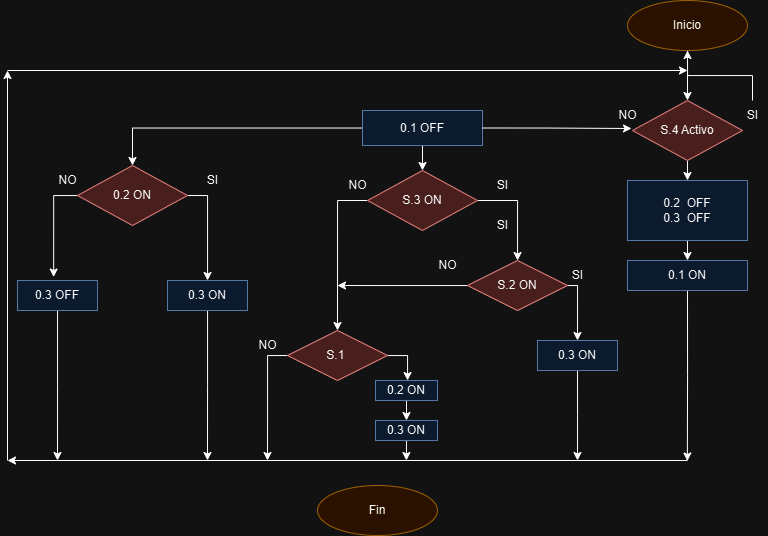

The diagram above was exported from draw.io. Its source (the exported page's mxGraphModel, read from the mxfile embedded in the PNG):
<mxGraphModel dx="1687" dy="868" grid="1" gridSize="10" guides="1" tooltips="1" connect="1" arrows="1" fold="1" page="1" pageScale="1" pageWidth="827" pageHeight="1169" math="0" shadow="0">
  <root>
    <mxCell id="0" />
    <mxCell id="1" parent="0" />
    <mxCell id="Ax_d6AMN-Nw67hAzQKLN-2" style="edgeStyle=orthogonalEdgeStyle;rounded=0;orthogonalLoop=1;jettySize=auto;html=1;exitX=0.5;exitY=1;exitDx=0;exitDy=0;entryX=0.5;entryY=0;entryDx=0;entryDy=0;" edge="1" parent="1" source="73wCdaAvbztRJ9Uh1VME-1" target="Ax_d6AMN-Nw67hAzQKLN-1">
      <mxGeometry relative="1" as="geometry" />
    </mxCell>
    <mxCell id="73wCdaAvbztRJ9Uh1VME-1" value="Inicio" style="ellipse;whiteSpace=wrap;html=1;fillColor=#ffe6cc;strokeColor=#d79b00;" parent="1" vertex="1">
      <mxGeometry x="640" y="100" width="120" height="50" as="geometry" />
    </mxCell>
    <mxCell id="73wCdaAvbztRJ9Uh1VME-2" value="Fin" style="ellipse;whiteSpace=wrap;html=1;fillColor=#ffe6cc;strokeColor=#d79b00;" parent="1" vertex="1">
      <mxGeometry x="330" y="585" width="120" height="50" as="geometry" />
    </mxCell>
    <mxCell id="Ax_d6AMN-Nw67hAzQKLN-7" style="edgeStyle=orthogonalEdgeStyle;rounded=0;orthogonalLoop=1;jettySize=auto;html=1;exitX=0.5;exitY=1;exitDx=0;exitDy=0;entryX=0.5;entryY=0;entryDx=0;entryDy=0;" edge="1" parent="1" source="Ax_d6AMN-Nw67hAzQKLN-1" target="Ax_d6AMN-Nw67hAzQKLN-6">
      <mxGeometry relative="1" as="geometry" />
    </mxCell>
    <mxCell id="Ax_d6AMN-Nw67hAzQKLN-1" value="S.4 Activo" style="rhombus;whiteSpace=wrap;html=1;fillColor=#f8cecc;strokeColor=#b85450;" vertex="1" parent="1">
      <mxGeometry x="645" y="200" width="110" height="60" as="geometry" />
    </mxCell>
    <mxCell id="Ax_d6AMN-Nw67hAzQKLN-64" value="" style="edgeStyle=orthogonalEdgeStyle;rounded=0;orthogonalLoop=1;jettySize=auto;html=1;" edge="1" parent="1" source="Ax_d6AMN-Nw67hAzQKLN-4" target="73wCdaAvbztRJ9Uh1VME-1">
      <mxGeometry relative="1" as="geometry" />
    </mxCell>
    <mxCell id="Ax_d6AMN-Nw67hAzQKLN-4" value="SI" style="text;html=1;align=center;verticalAlign=middle;resizable=0;points=[];autosize=1;strokeColor=none;fillColor=none;" vertex="1" parent="1">
      <mxGeometry x="750" y="200" width="30" height="30" as="geometry" />
    </mxCell>
    <mxCell id="Ax_d6AMN-Nw67hAzQKLN-5" value="NO" style="text;html=1;align=center;verticalAlign=middle;resizable=0;points=[];autosize=1;strokeColor=none;fillColor=none;" vertex="1" parent="1">
      <mxGeometry x="620" y="200" width="40" height="30" as="geometry" />
    </mxCell>
    <mxCell id="Ax_d6AMN-Nw67hAzQKLN-9" style="edgeStyle=orthogonalEdgeStyle;rounded=0;orthogonalLoop=1;jettySize=auto;html=1;exitX=0.5;exitY=1;exitDx=0;exitDy=0;entryX=0.5;entryY=0;entryDx=0;entryDy=0;" edge="1" parent="1" source="Ax_d6AMN-Nw67hAzQKLN-6" target="Ax_d6AMN-Nw67hAzQKLN-8">
      <mxGeometry relative="1" as="geometry" />
    </mxCell>
    <mxCell id="Ax_d6AMN-Nw67hAzQKLN-6" value="&lt;div&gt;&lt;br&gt;&lt;/div&gt;0.2&amp;nbsp; OFF&lt;div&gt;0.3&amp;nbsp; OFF&lt;div&gt;&lt;br&gt;&lt;/div&gt;&lt;/div&gt;" style="rounded=0;whiteSpace=wrap;html=1;fillColor=#dae8fc;strokeColor=#6c8ebf;" vertex="1" parent="1">
      <mxGeometry x="640" y="280" width="120" height="60" as="geometry" />
    </mxCell>
    <mxCell id="Ax_d6AMN-Nw67hAzQKLN-48" style="edgeStyle=orthogonalEdgeStyle;rounded=0;orthogonalLoop=1;jettySize=auto;html=1;exitX=0.5;exitY=1;exitDx=0;exitDy=0;" edge="1" parent="1" source="Ax_d6AMN-Nw67hAzQKLN-8">
      <mxGeometry relative="1" as="geometry">
        <mxPoint x="699.8571428571429" y="560.4761904761905" as="targetPoint" />
      </mxGeometry>
    </mxCell>
    <mxCell id="Ax_d6AMN-Nw67hAzQKLN-8" value="0.1 ON" style="rounded=0;whiteSpace=wrap;html=1;fillColor=#dae8fc;strokeColor=#6c8ebf;" vertex="1" parent="1">
      <mxGeometry x="640" y="360" width="120" height="30" as="geometry" />
    </mxCell>
    <mxCell id="Ax_d6AMN-Nw67hAzQKLN-53" style="edgeStyle=orthogonalEdgeStyle;rounded=0;orthogonalLoop=1;jettySize=auto;html=1;entryX=0.5;entryY=0;entryDx=0;entryDy=0;" edge="1" parent="1" source="Ax_d6AMN-Nw67hAzQKLN-11" target="Ax_d6AMN-Nw67hAzQKLN-14">
      <mxGeometry relative="1" as="geometry" />
    </mxCell>
    <mxCell id="Ax_d6AMN-Nw67hAzQKLN-54" style="edgeStyle=orthogonalEdgeStyle;rounded=0;orthogonalLoop=1;jettySize=auto;html=1;entryX=0.5;entryY=0;entryDx=0;entryDy=0;" edge="1" parent="1" source="Ax_d6AMN-Nw67hAzQKLN-11" target="Ax_d6AMN-Nw67hAzQKLN-49">
      <mxGeometry relative="1" as="geometry">
        <mxPoint x="150" y="227.5" as="targetPoint" />
      </mxGeometry>
    </mxCell>
    <mxCell id="Ax_d6AMN-Nw67hAzQKLN-11" value="0.1 OFF" style="rounded=0;whiteSpace=wrap;html=1;fillColor=#dae8fc;strokeColor=#6c8ebf;" vertex="1" parent="1">
      <mxGeometry x="375" y="210" width="120" height="35" as="geometry" />
    </mxCell>
    <mxCell id="Ax_d6AMN-Nw67hAzQKLN-13" style="edgeStyle=orthogonalEdgeStyle;rounded=0;orthogonalLoop=1;jettySize=auto;html=1;exitX=1;exitY=0.5;exitDx=0;exitDy=0;entryX=0.6;entryY=0.933;entryDx=0;entryDy=0;entryPerimeter=0;" edge="1" parent="1" source="Ax_d6AMN-Nw67hAzQKLN-11" target="Ax_d6AMN-Nw67hAzQKLN-5">
      <mxGeometry relative="1" as="geometry" />
    </mxCell>
    <mxCell id="Ax_d6AMN-Nw67hAzQKLN-29" style="edgeStyle=orthogonalEdgeStyle;rounded=0;orthogonalLoop=1;jettySize=auto;html=1;exitX=1;exitY=0.5;exitDx=0;exitDy=0;" edge="1" parent="1" source="Ax_d6AMN-Nw67hAzQKLN-14" target="Ax_d6AMN-Nw67hAzQKLN-26">
      <mxGeometry relative="1" as="geometry" />
    </mxCell>
    <mxCell id="Ax_d6AMN-Nw67hAzQKLN-39" style="edgeStyle=orthogonalEdgeStyle;rounded=0;orthogonalLoop=1;jettySize=auto;html=1;exitX=0;exitY=0.5;exitDx=0;exitDy=0;entryX=0.5;entryY=0;entryDx=0;entryDy=0;" edge="1" parent="1" source="Ax_d6AMN-Nw67hAzQKLN-14" target="Ax_d6AMN-Nw67hAzQKLN-36">
      <mxGeometry relative="1" as="geometry">
        <mxPoint x="360.0000000000001" y="320" as="targetPoint" />
      </mxGeometry>
    </mxCell>
    <mxCell id="Ax_d6AMN-Nw67hAzQKLN-14" value="S.3 ON" style="rhombus;whiteSpace=wrap;html=1;fillColor=#f8cecc;strokeColor=#b85450;" vertex="1" parent="1">
      <mxGeometry x="380" y="270" width="110" height="60" as="geometry" />
    </mxCell>
    <mxCell id="Ax_d6AMN-Nw67hAzQKLN-15" value="SI" style="text;html=1;align=center;verticalAlign=middle;resizable=0;points=[];autosize=1;strokeColor=none;fillColor=none;" vertex="1" parent="1">
      <mxGeometry x="500" y="270" width="30" height="30" as="geometry" />
    </mxCell>
    <mxCell id="Ax_d6AMN-Nw67hAzQKLN-16" value="NO" style="text;html=1;align=center;verticalAlign=middle;resizable=0;points=[];autosize=1;strokeColor=none;fillColor=none;" vertex="1" parent="1">
      <mxGeometry x="350" y="270" width="40" height="30" as="geometry" />
    </mxCell>
    <mxCell id="Ax_d6AMN-Nw67hAzQKLN-32" style="edgeStyle=orthogonalEdgeStyle;rounded=0;orthogonalLoop=1;jettySize=auto;html=1;exitX=1;exitY=0.5;exitDx=0;exitDy=0;entryX=0.5;entryY=0;entryDx=0;entryDy=0;" edge="1" parent="1" source="Ax_d6AMN-Nw67hAzQKLN-26" target="Ax_d6AMN-Nw67hAzQKLN-30">
      <mxGeometry relative="1" as="geometry">
        <mxPoint x="590" y="420" as="targetPoint" />
        <Array as="points">
          <mxPoint x="590" y="385" />
        </Array>
      </mxGeometry>
    </mxCell>
    <mxCell id="Ax_d6AMN-Nw67hAzQKLN-40" style="edgeStyle=orthogonalEdgeStyle;rounded=0;orthogonalLoop=1;jettySize=auto;html=1;" edge="1" parent="1" source="Ax_d6AMN-Nw67hAzQKLN-26">
      <mxGeometry relative="1" as="geometry">
        <mxPoint x="350" y="385" as="targetPoint" />
      </mxGeometry>
    </mxCell>
    <mxCell id="Ax_d6AMN-Nw67hAzQKLN-26" value="S.2 ON" style="rhombus;whiteSpace=wrap;html=1;fillColor=#f8cecc;strokeColor=#b85450;" vertex="1" parent="1">
      <mxGeometry x="480" y="360" width="100" height="50" as="geometry" />
    </mxCell>
    <mxCell id="Ax_d6AMN-Nw67hAzQKLN-27" value="SI" style="text;html=1;align=center;verticalAlign=middle;resizable=0;points=[];autosize=1;strokeColor=none;fillColor=none;" vertex="1" parent="1">
      <mxGeometry x="575" y="360" width="30" height="30" as="geometry" />
    </mxCell>
    <mxCell id="Ax_d6AMN-Nw67hAzQKLN-28" value="NO" style="text;html=1;align=center;verticalAlign=middle;resizable=0;points=[];autosize=1;strokeColor=none;fillColor=none;" vertex="1" parent="1">
      <mxGeometry x="440" y="350" width="40" height="30" as="geometry" />
    </mxCell>
    <mxCell id="Ax_d6AMN-Nw67hAzQKLN-34" style="edgeStyle=orthogonalEdgeStyle;rounded=0;orthogonalLoop=1;jettySize=auto;html=1;exitX=0.5;exitY=1;exitDx=0;exitDy=0;" edge="1" parent="1" source="Ax_d6AMN-Nw67hAzQKLN-30">
      <mxGeometry relative="1" as="geometry">
        <mxPoint x="590" y="560" as="targetPoint" />
      </mxGeometry>
    </mxCell>
    <mxCell id="Ax_d6AMN-Nw67hAzQKLN-30" value="0.3 ON" style="rounded=0;whiteSpace=wrap;html=1;fillColor=#dae8fc;strokeColor=#6c8ebf;" vertex="1" parent="1">
      <mxGeometry x="550" y="440" width="80" height="30" as="geometry" />
    </mxCell>
    <mxCell id="Ax_d6AMN-Nw67hAzQKLN-41" style="edgeStyle=orthogonalEdgeStyle;rounded=0;orthogonalLoop=1;jettySize=auto;html=1;exitX=0;exitY=0.5;exitDx=0;exitDy=0;" edge="1" parent="1" source="Ax_d6AMN-Nw67hAzQKLN-36">
      <mxGeometry relative="1" as="geometry">
        <mxPoint x="280" y="560" as="targetPoint" />
      </mxGeometry>
    </mxCell>
    <mxCell id="Ax_d6AMN-Nw67hAzQKLN-45" style="edgeStyle=orthogonalEdgeStyle;rounded=0;orthogonalLoop=1;jettySize=auto;html=1;" edge="1" parent="1" source="Ax_d6AMN-Nw67hAzQKLN-36" target="Ax_d6AMN-Nw67hAzQKLN-42">
      <mxGeometry relative="1" as="geometry">
        <mxPoint x="420" y="455" as="targetPoint" />
        <Array as="points">
          <mxPoint x="420" y="455" />
        </Array>
      </mxGeometry>
    </mxCell>
    <mxCell id="Ax_d6AMN-Nw67hAzQKLN-36" value="S.1&amp;nbsp;" style="rhombus;whiteSpace=wrap;html=1;fillColor=#f8cecc;strokeColor=#b85450;" vertex="1" parent="1">
      <mxGeometry x="300" y="430" width="100" height="50" as="geometry" />
    </mxCell>
    <mxCell id="Ax_d6AMN-Nw67hAzQKLN-37" value="SI" style="text;html=1;align=center;verticalAlign=middle;resizable=0;points=[];autosize=1;strokeColor=none;fillColor=none;" vertex="1" parent="1">
      <mxGeometry x="500" y="310" width="30" height="30" as="geometry" />
    </mxCell>
    <mxCell id="Ax_d6AMN-Nw67hAzQKLN-38" value="NO" style="text;html=1;align=center;verticalAlign=middle;resizable=0;points=[];autosize=1;strokeColor=none;fillColor=none;" vertex="1" parent="1">
      <mxGeometry x="260" y="430" width="40" height="30" as="geometry" />
    </mxCell>
    <mxCell id="Ax_d6AMN-Nw67hAzQKLN-46" style="edgeStyle=orthogonalEdgeStyle;rounded=0;orthogonalLoop=1;jettySize=auto;html=1;exitX=0.5;exitY=1;exitDx=0;exitDy=0;entryX=0.5;entryY=0;entryDx=0;entryDy=0;" edge="1" parent="1" source="Ax_d6AMN-Nw67hAzQKLN-42" target="Ax_d6AMN-Nw67hAzQKLN-43">
      <mxGeometry relative="1" as="geometry" />
    </mxCell>
    <mxCell id="Ax_d6AMN-Nw67hAzQKLN-42" value="0.2 ON" style="rounded=0;whiteSpace=wrap;html=1;fillColor=#dae8fc;strokeColor=#6c8ebf;" vertex="1" parent="1">
      <mxGeometry x="388" y="480" width="62" height="20" as="geometry" />
    </mxCell>
    <mxCell id="Ax_d6AMN-Nw67hAzQKLN-47" style="edgeStyle=orthogonalEdgeStyle;rounded=0;orthogonalLoop=1;jettySize=auto;html=1;exitX=0.5;exitY=1;exitDx=0;exitDy=0;" edge="1" parent="1" source="Ax_d6AMN-Nw67hAzQKLN-43">
      <mxGeometry relative="1" as="geometry">
        <mxPoint x="418.9047619047619" y="560" as="targetPoint" />
      </mxGeometry>
    </mxCell>
    <mxCell id="Ax_d6AMN-Nw67hAzQKLN-43" value="0.3 ON" style="rounded=0;whiteSpace=wrap;html=1;fillColor=#dae8fc;strokeColor=#6c8ebf;" vertex="1" parent="1">
      <mxGeometry x="388" y="520" width="62" height="20" as="geometry" />
    </mxCell>
    <mxCell id="Ax_d6AMN-Nw67hAzQKLN-57" style="edgeStyle=orthogonalEdgeStyle;rounded=0;orthogonalLoop=1;jettySize=auto;html=1;entryX=0.452;entryY=-0.116;entryDx=0;entryDy=0;entryPerimeter=0;" edge="1" parent="1" source="Ax_d6AMN-Nw67hAzQKLN-49" target="Ax_d6AMN-Nw67hAzQKLN-56">
      <mxGeometry relative="1" as="geometry">
        <mxPoint x="70" y="350" as="targetPoint" />
        <Array as="points">
          <mxPoint x="66" y="295" />
        </Array>
      </mxGeometry>
    </mxCell>
    <mxCell id="Ax_d6AMN-Nw67hAzQKLN-58" style="edgeStyle=orthogonalEdgeStyle;rounded=0;orthogonalLoop=1;jettySize=auto;html=1;exitX=1;exitY=0.5;exitDx=0;exitDy=0;" edge="1" parent="1" source="Ax_d6AMN-Nw67hAzQKLN-49" target="Ax_d6AMN-Nw67hAzQKLN-55">
      <mxGeometry relative="1" as="geometry" />
    </mxCell>
    <mxCell id="Ax_d6AMN-Nw67hAzQKLN-49" value="0.2 ON" style="rhombus;whiteSpace=wrap;html=1;fillColor=#f8cecc;strokeColor=#b85450;" vertex="1" parent="1">
      <mxGeometry x="90" y="265" width="110" height="60" as="geometry" />
    </mxCell>
    <mxCell id="Ax_d6AMN-Nw67hAzQKLN-50" value="SI" style="text;html=1;align=center;verticalAlign=middle;resizable=0;points=[];autosize=1;strokeColor=none;fillColor=none;" vertex="1" parent="1">
      <mxGeometry x="210" y="265" width="30" height="30" as="geometry" />
    </mxCell>
    <mxCell id="Ax_d6AMN-Nw67hAzQKLN-51" value="NO" style="text;html=1;align=center;verticalAlign=middle;resizable=0;points=[];autosize=1;strokeColor=none;fillColor=none;" vertex="1" parent="1">
      <mxGeometry x="60" y="265" width="40" height="30" as="geometry" />
    </mxCell>
    <mxCell id="Ax_d6AMN-Nw67hAzQKLN-60" style="edgeStyle=orthogonalEdgeStyle;rounded=0;orthogonalLoop=1;jettySize=auto;html=1;" edge="1" parent="1" source="Ax_d6AMN-Nw67hAzQKLN-55">
      <mxGeometry relative="1" as="geometry">
        <mxPoint x="220" y="560" as="targetPoint" />
      </mxGeometry>
    </mxCell>
    <mxCell id="Ax_d6AMN-Nw67hAzQKLN-55" value="0.3 ON" style="rounded=0;whiteSpace=wrap;html=1;fillColor=#dae8fc;strokeColor=#6c8ebf;" vertex="1" parent="1">
      <mxGeometry x="180" y="380" width="80" height="30" as="geometry" />
    </mxCell>
    <mxCell id="Ax_d6AMN-Nw67hAzQKLN-59" style="edgeStyle=orthogonalEdgeStyle;rounded=0;orthogonalLoop=1;jettySize=auto;html=1;" edge="1" parent="1" source="Ax_d6AMN-Nw67hAzQKLN-56">
      <mxGeometry relative="1" as="geometry">
        <mxPoint x="70" y="560" as="targetPoint" />
      </mxGeometry>
    </mxCell>
    <mxCell id="Ax_d6AMN-Nw67hAzQKLN-56" value="0.3 OFF" style="rounded=0;whiteSpace=wrap;html=1;fillColor=#dae8fc;strokeColor=#6c8ebf;" vertex="1" parent="1">
      <mxGeometry x="30" y="380" width="80" height="30" as="geometry" />
    </mxCell>
    <mxCell id="Ax_d6AMN-Nw67hAzQKLN-61" value="" style="endArrow=classic;html=1;rounded=0;" edge="1" parent="1">
      <mxGeometry width="50" height="50" relative="1" as="geometry">
        <mxPoint x="700" y="560" as="sourcePoint" />
        <mxPoint x="20" y="560" as="targetPoint" />
      </mxGeometry>
    </mxCell>
    <mxCell id="Ax_d6AMN-Nw67hAzQKLN-62" value="" style="endArrow=classic;html=1;rounded=0;" edge="1" parent="1">
      <mxGeometry width="50" height="50" relative="1" as="geometry">
        <mxPoint x="20" y="560" as="sourcePoint" />
        <mxPoint x="20" y="170" as="targetPoint" />
      </mxGeometry>
    </mxCell>
    <mxCell id="Ax_d6AMN-Nw67hAzQKLN-63" value="" style="endArrow=classic;html=1;rounded=0;" edge="1" parent="1">
      <mxGeometry width="50" height="50" relative="1" as="geometry">
        <mxPoint x="20" y="170" as="sourcePoint" />
        <mxPoint x="700" y="170" as="targetPoint" />
      </mxGeometry>
    </mxCell>
  </root>
</mxGraphModel>